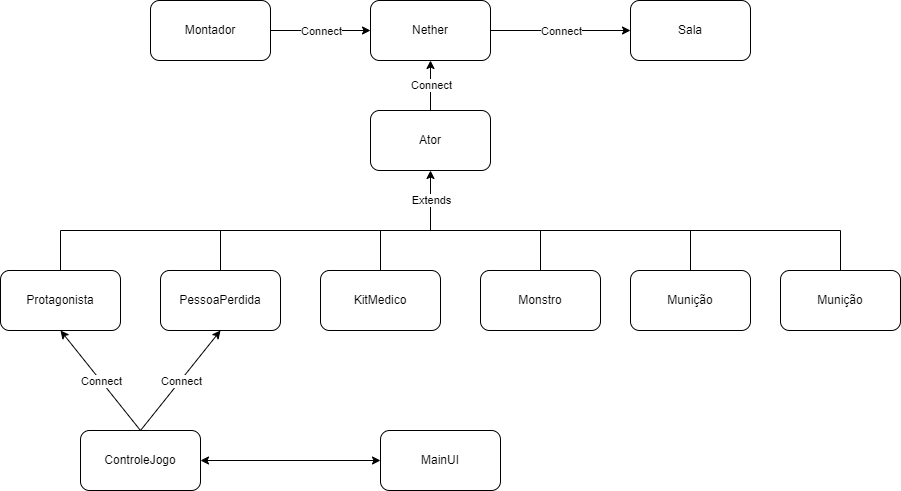

The diagram above was exported from draw.io. Its source (the exported page's mxGraphModel, read from the mxfile embedded in the PNG):
<mxGraphModel dx="1477" dy="600" grid="1" gridSize="10" guides="1" tooltips="1" connect="1" arrows="1" fold="1" page="1" pageScale="1" pageWidth="850" pageHeight="1100" math="0" shadow="0">
  <root>
    <mxCell id="0" />
    <mxCell id="1" parent="0" />
    <mxCell id="3ofSdQNDoLXmBwv4hjzb-1" value="Nether" style="rounded=1;whiteSpace=wrap;html=1;" vertex="1" parent="1">
      <mxGeometry x="450" y="170" width="120" height="60" as="geometry" />
    </mxCell>
    <mxCell id="3ofSdQNDoLXmBwv4hjzb-2" value="Ator" style="rounded=1;whiteSpace=wrap;html=1;" vertex="1" parent="1">
      <mxGeometry x="450" y="280" width="120" height="60" as="geometry" />
    </mxCell>
    <mxCell id="3ofSdQNDoLXmBwv4hjzb-3" value="Protagonista" style="rounded=1;whiteSpace=wrap;html=1;" vertex="1" parent="1">
      <mxGeometry x="80" y="440" width="120" height="60" as="geometry" />
    </mxCell>
    <mxCell id="3ofSdQNDoLXmBwv4hjzb-4" value="Monstro" style="rounded=1;whiteSpace=wrap;html=1;" vertex="1" parent="1">
      <mxGeometry x="560" y="440" width="120" height="60" as="geometry" />
    </mxCell>
    <mxCell id="3ofSdQNDoLXmBwv4hjzb-5" value="KitMedico" style="rounded=1;whiteSpace=wrap;html=1;" vertex="1" parent="1">
      <mxGeometry x="400" y="440" width="120" height="60" as="geometry" />
    </mxCell>
    <mxCell id="3ofSdQNDoLXmBwv4hjzb-6" value="PessoaPerdida" style="rounded=1;whiteSpace=wrap;html=1;" vertex="1" parent="1">
      <mxGeometry x="240" y="440" width="120" height="60" as="geometry" />
    </mxCell>
    <mxCell id="3ofSdQNDoLXmBwv4hjzb-7" value="Munição" style="rounded=1;whiteSpace=wrap;html=1;" vertex="1" parent="1">
      <mxGeometry x="710" y="440" width="120" height="60" as="geometry" />
    </mxCell>
    <mxCell id="3ofSdQNDoLXmBwv4hjzb-8" value="Munição" style="rounded=1;whiteSpace=wrap;html=1;" vertex="1" parent="1">
      <mxGeometry x="860" y="440" width="120" height="60" as="geometry" />
    </mxCell>
    <mxCell id="3ofSdQNDoLXmBwv4hjzb-9" value="Sala" style="rounded=1;whiteSpace=wrap;html=1;" vertex="1" parent="1">
      <mxGeometry x="710" y="170" width="120" height="60" as="geometry" />
    </mxCell>
    <mxCell id="3ofSdQNDoLXmBwv4hjzb-10" value="Montador" style="rounded=1;whiteSpace=wrap;html=1;" vertex="1" parent="1">
      <mxGeometry x="230" y="170" width="120" height="60" as="geometry" />
    </mxCell>
    <mxCell id="3ofSdQNDoLXmBwv4hjzb-11" value="ControleJogo" style="rounded=1;whiteSpace=wrap;html=1;" vertex="1" parent="1">
      <mxGeometry x="160" y="600" width="120" height="60" as="geometry" />
    </mxCell>
    <mxCell id="3ofSdQNDoLXmBwv4hjzb-12" value="MainUI" style="rounded=1;whiteSpace=wrap;html=1;" vertex="1" parent="1">
      <mxGeometry x="460" y="600" width="120" height="60" as="geometry" />
    </mxCell>
    <mxCell id="3ofSdQNDoLXmBwv4hjzb-14" value="" style="endArrow=classic;startArrow=classic;html=1;rounded=0;entryX=0;entryY=0.5;entryDx=0;entryDy=0;exitX=1;exitY=0.5;exitDx=0;exitDy=0;" edge="1" parent="1" source="3ofSdQNDoLXmBwv4hjzb-11" target="3ofSdQNDoLXmBwv4hjzb-12">
      <mxGeometry width="50" height="50" relative="1" as="geometry">
        <mxPoint x="350" y="640" as="sourcePoint" />
        <mxPoint x="400" y="590" as="targetPoint" />
      </mxGeometry>
    </mxCell>
    <mxCell id="3ofSdQNDoLXmBwv4hjzb-27" value="" style="endArrow=classic;html=1;rounded=0;entryX=0.5;entryY=1;entryDx=0;entryDy=0;" edge="1" parent="1" target="3ofSdQNDoLXmBwv4hjzb-2">
      <mxGeometry relative="1" as="geometry">
        <mxPoint x="510" y="400" as="sourcePoint" />
        <mxPoint x="650" y="470" as="targetPoint" />
      </mxGeometry>
    </mxCell>
    <mxCell id="3ofSdQNDoLXmBwv4hjzb-28" value="Extends" style="edgeLabel;resizable=0;html=1;align=center;verticalAlign=middle;" connectable="0" vertex="1" parent="3ofSdQNDoLXmBwv4hjzb-27">
      <mxGeometry relative="1" as="geometry" />
    </mxCell>
    <mxCell id="3ofSdQNDoLXmBwv4hjzb-29" value="" style="endArrow=none;html=1;rounded=0;entryX=0.5;entryY=0;entryDx=0;entryDy=0;" edge="1" parent="1" target="3ofSdQNDoLXmBwv4hjzb-4">
      <mxGeometry width="50" height="50" relative="1" as="geometry">
        <mxPoint x="620" y="400" as="sourcePoint" />
        <mxPoint x="620" y="450" as="targetPoint" />
      </mxGeometry>
    </mxCell>
    <mxCell id="3ofSdQNDoLXmBwv4hjzb-30" value="" style="endArrow=none;html=1;rounded=0;entryX=0.5;entryY=0;entryDx=0;entryDy=0;" edge="1" parent="1" target="3ofSdQNDoLXmBwv4hjzb-7">
      <mxGeometry width="50" height="50" relative="1" as="geometry">
        <mxPoint x="770" y="400" as="sourcePoint" />
        <mxPoint x="630" y="450" as="targetPoint" />
      </mxGeometry>
    </mxCell>
    <mxCell id="3ofSdQNDoLXmBwv4hjzb-31" value="" style="endArrow=none;html=1;rounded=0;entryX=0.5;entryY=0;entryDx=0;entryDy=0;" edge="1" parent="1" target="3ofSdQNDoLXmBwv4hjzb-8">
      <mxGeometry width="50" height="50" relative="1" as="geometry">
        <mxPoint x="920" y="400" as="sourcePoint" />
        <mxPoint x="640" y="460" as="targetPoint" />
      </mxGeometry>
    </mxCell>
    <mxCell id="3ofSdQNDoLXmBwv4hjzb-32" value="" style="endArrow=none;html=1;rounded=0;entryX=0.5;entryY=0;entryDx=0;entryDy=0;" edge="1" parent="1" target="3ofSdQNDoLXmBwv4hjzb-5">
      <mxGeometry width="50" height="50" relative="1" as="geometry">
        <mxPoint x="460" y="400" as="sourcePoint" />
        <mxPoint x="650" y="470" as="targetPoint" />
      </mxGeometry>
    </mxCell>
    <mxCell id="3ofSdQNDoLXmBwv4hjzb-33" value="" style="endArrow=none;html=1;rounded=0;" edge="1" parent="1">
      <mxGeometry width="50" height="50" relative="1" as="geometry">
        <mxPoint x="300" y="440" as="sourcePoint" />
        <mxPoint x="300" y="400" as="targetPoint" />
      </mxGeometry>
    </mxCell>
    <mxCell id="3ofSdQNDoLXmBwv4hjzb-34" value="" style="endArrow=none;html=1;rounded=0;entryX=0.5;entryY=0;entryDx=0;entryDy=0;" edge="1" parent="1" target="3ofSdQNDoLXmBwv4hjzb-3">
      <mxGeometry width="50" height="50" relative="1" as="geometry">
        <mxPoint x="140" y="400" as="sourcePoint" />
        <mxPoint x="660" y="480" as="targetPoint" />
      </mxGeometry>
    </mxCell>
    <mxCell id="3ofSdQNDoLXmBwv4hjzb-35" value="" style="endArrow=none;html=1;rounded=0;" edge="1" parent="1">
      <mxGeometry width="50" height="50" relative="1" as="geometry">
        <mxPoint x="140" y="400" as="sourcePoint" />
        <mxPoint x="920" y="400" as="targetPoint" />
      </mxGeometry>
    </mxCell>
    <mxCell id="3ofSdQNDoLXmBwv4hjzb-41" value="" style="endArrow=classic;html=1;rounded=0;exitX=1;exitY=0.5;exitDx=0;exitDy=0;entryX=0;entryY=0.5;entryDx=0;entryDy=0;" edge="1" parent="1" source="3ofSdQNDoLXmBwv4hjzb-10" target="3ofSdQNDoLXmBwv4hjzb-1">
      <mxGeometry relative="1" as="geometry">
        <mxPoint x="380" y="260" as="sourcePoint" />
        <mxPoint x="480" y="260" as="targetPoint" />
      </mxGeometry>
    </mxCell>
    <mxCell id="3ofSdQNDoLXmBwv4hjzb-42" value="Connect" style="edgeLabel;resizable=0;html=1;align=center;verticalAlign=middle;" connectable="0" vertex="1" parent="3ofSdQNDoLXmBwv4hjzb-41">
      <mxGeometry relative="1" as="geometry" />
    </mxCell>
    <mxCell id="3ofSdQNDoLXmBwv4hjzb-43" value="" style="endArrow=classic;html=1;rounded=0;exitX=1;exitY=0.5;exitDx=0;exitDy=0;entryX=0;entryY=0.5;entryDx=0;entryDy=0;" edge="1" parent="1" source="3ofSdQNDoLXmBwv4hjzb-1" target="3ofSdQNDoLXmBwv4hjzb-9">
      <mxGeometry relative="1" as="geometry">
        <mxPoint x="360" y="210" as="sourcePoint" />
        <mxPoint x="690" y="180" as="targetPoint" />
      </mxGeometry>
    </mxCell>
    <mxCell id="3ofSdQNDoLXmBwv4hjzb-44" value="Connect" style="edgeLabel;resizable=0;html=1;align=center;verticalAlign=middle;" connectable="0" vertex="1" parent="3ofSdQNDoLXmBwv4hjzb-43">
      <mxGeometry relative="1" as="geometry" />
    </mxCell>
    <mxCell id="3ofSdQNDoLXmBwv4hjzb-45" value="" style="endArrow=classic;html=1;rounded=0;exitX=0.5;exitY=0;exitDx=0;exitDy=0;entryX=0.5;entryY=1;entryDx=0;entryDy=0;" edge="1" parent="1" source="3ofSdQNDoLXmBwv4hjzb-2" target="3ofSdQNDoLXmBwv4hjzb-1">
      <mxGeometry relative="1" as="geometry">
        <mxPoint x="370" y="220" as="sourcePoint" />
        <mxPoint x="470" y="220" as="targetPoint" />
      </mxGeometry>
    </mxCell>
    <mxCell id="3ofSdQNDoLXmBwv4hjzb-46" value="Connect" style="edgeLabel;resizable=0;html=1;align=center;verticalAlign=middle;" connectable="0" vertex="1" parent="3ofSdQNDoLXmBwv4hjzb-45">
      <mxGeometry relative="1" as="geometry" />
    </mxCell>
    <mxCell id="3ofSdQNDoLXmBwv4hjzb-47" value="" style="endArrow=classic;html=1;rounded=0;entryX=0.5;entryY=1;entryDx=0;entryDy=0;" edge="1" parent="1" target="3ofSdQNDoLXmBwv4hjzb-3">
      <mxGeometry relative="1" as="geometry">
        <mxPoint x="220" y="600" as="sourcePoint" />
        <mxPoint x="150" y="570" as="targetPoint" />
      </mxGeometry>
    </mxCell>
    <mxCell id="3ofSdQNDoLXmBwv4hjzb-48" value="Connect" style="edgeLabel;resizable=0;html=1;align=center;verticalAlign=middle;" connectable="0" vertex="1" parent="3ofSdQNDoLXmBwv4hjzb-47">
      <mxGeometry relative="1" as="geometry" />
    </mxCell>
    <mxCell id="3ofSdQNDoLXmBwv4hjzb-49" value="" style="endArrow=classic;html=1;rounded=0;exitX=0.5;exitY=0;exitDx=0;exitDy=0;entryX=0.5;entryY=1;entryDx=0;entryDy=0;" edge="1" parent="1" source="3ofSdQNDoLXmBwv4hjzb-11" target="3ofSdQNDoLXmBwv4hjzb-6">
      <mxGeometry relative="1" as="geometry">
        <mxPoint x="240" y="540" as="sourcePoint" />
        <mxPoint x="340" y="540" as="targetPoint" />
      </mxGeometry>
    </mxCell>
    <mxCell id="3ofSdQNDoLXmBwv4hjzb-50" value="Connect" style="edgeLabel;resizable=0;html=1;align=center;verticalAlign=middle;" connectable="0" vertex="1" parent="3ofSdQNDoLXmBwv4hjzb-49">
      <mxGeometry relative="1" as="geometry" />
    </mxCell>
  </root>
</mxGraphModel>